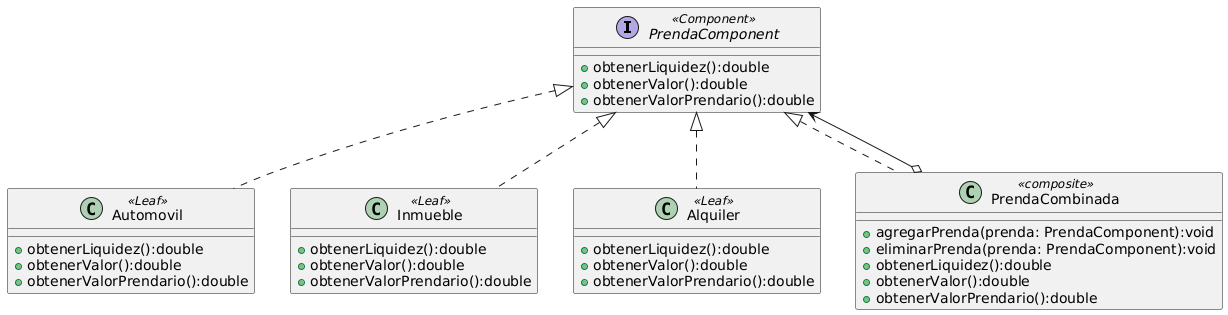

The diagram above was rendered by PlantUML. Its source (embedded in the PNG):
@startuml
interface PrendaComponent <<Component>>{
  +obtenerLiquidez():double
  +obtenerValor():double
  +obtenerValorPrendario():double
}
class Automovil <<Leaf>>{
  +obtenerLiquidez():double
  +obtenerValor():double
  +obtenerValorPrendario():double
}
class Inmueble <<Leaf>>{
  +obtenerLiquidez():double
  +obtenerValor():double
  +obtenerValorPrendario():double
}
class Alquiler <<Leaf>>{
  +obtenerLiquidez():double
  +obtenerValor():double
  +obtenerValorPrendario():double
}
class PrendaCombinada <<composite>>{
  +agregarPrenda(prenda: PrendaComponent):void
  +eliminarPrenda(prenda: PrendaComponent):void
  +obtenerLiquidez():double
  +obtenerValor():double
  +obtenerValorPrendario():double
}
PrendaComponent <|.. Automovil
PrendaComponent <|.. Inmueble 
PrendaComponent <|.. Alquiler
PrendaComponent <|.. PrendaCombinada 

PrendaCombinada o--> PrendaComponent
@enduml